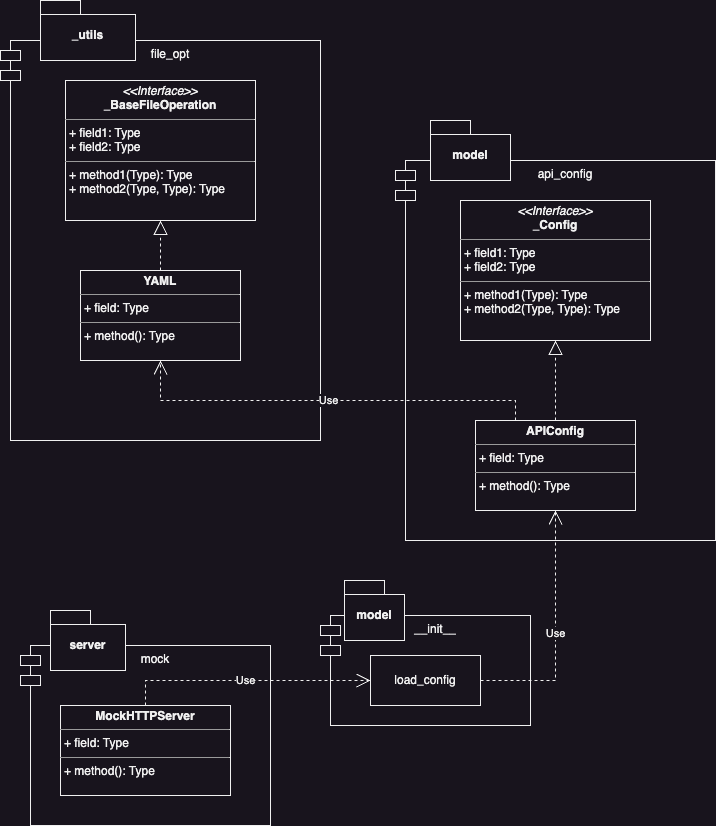

The diagram above was exported from draw.io. Its source (the exported page's mxGraphModel, read from the mxfile embedded in the PNG):
<mxGraphModel dx="1307" dy="872" grid="1" gridSize="10" guides="1" tooltips="1" connect="1" arrows="1" fold="1" page="1" pageScale="1" pageWidth="827" pageHeight="1169" math="0" shadow="0">
  <root>
    <mxCell id="0" />
    <mxCell id="1" parent="0" />
    <mxCell id="GrZ8lA5kU8GY8jDiVPMQ-19" value="__init__" style="shape=module;align=left;spacingLeft=20;align=center;verticalAlign=top;whiteSpace=wrap;html=1;" vertex="1" parent="1">
      <mxGeometry x="380" y="635" width="210" height="110" as="geometry" />
    </mxCell>
    <mxCell id="GrZ8lA5kU8GY8jDiVPMQ-14" value="mock" style="shape=module;align=left;spacingLeft=20;align=center;verticalAlign=top;whiteSpace=wrap;html=1;" vertex="1" parent="1">
      <mxGeometry x="80" y="665" width="250" height="180" as="geometry" />
    </mxCell>
    <mxCell id="GrZ8lA5kU8GY8jDiVPMQ-12" value="file_opt" style="shape=module;align=left;spacingLeft=20;align=center;verticalAlign=top;whiteSpace=wrap;html=1;" vertex="1" parent="1">
      <mxGeometry x="60" y="60" width="320" height="400" as="geometry" />
    </mxCell>
    <mxCell id="GrZ8lA5kU8GY8jDiVPMQ-6" value="api_config" style="shape=module;align=left;spacingLeft=20;align=center;verticalAlign=top;whiteSpace=wrap;html=1;" vertex="1" parent="1">
      <mxGeometry x="455" y="180" width="320" height="380" as="geometry" />
    </mxCell>
    <mxCell id="GrZ8lA5kU8GY8jDiVPMQ-1" value="&lt;p style=&quot;margin:0px;margin-top:4px;text-align:center;&quot;&gt;&lt;i&gt;&amp;lt;&amp;lt;Interface&amp;gt;&amp;gt;&lt;/i&gt;&lt;br&gt;&lt;b&gt;_BaseFileOperation&lt;/b&gt;&lt;/p&gt;&lt;hr size=&quot;1&quot;&gt;&lt;p style=&quot;margin:0px;margin-left:4px;&quot;&gt;+ field1: Type&lt;br&gt;+ field2: Type&lt;/p&gt;&lt;hr size=&quot;1&quot;&gt;&lt;p style=&quot;margin:0px;margin-left:4px;&quot;&gt;+ method1(Type): Type&lt;br&gt;+ method2(Type, Type): Type&lt;/p&gt;" style="verticalAlign=top;align=left;overflow=fill;fontSize=12;fontFamily=Helvetica;html=1;whiteSpace=wrap;" vertex="1" parent="1">
      <mxGeometry x="125" y="100" width="190" height="140" as="geometry" />
    </mxCell>
    <mxCell id="GrZ8lA5kU8GY8jDiVPMQ-2" value="&lt;p style=&quot;margin:0px;margin-top:4px;text-align:center;&quot;&gt;&lt;i&gt;&amp;lt;&amp;lt;Interface&amp;gt;&amp;gt;&lt;/i&gt;&lt;br&gt;&lt;b&gt;_Config&lt;/b&gt;&lt;/p&gt;&lt;hr size=&quot;1&quot;&gt;&lt;p style=&quot;margin:0px;margin-left:4px;&quot;&gt;+ field1: Type&lt;br&gt;+ field2: Type&lt;/p&gt;&lt;hr size=&quot;1&quot;&gt;&lt;p style=&quot;margin:0px;margin-left:4px;&quot;&gt;+ method1(Type): Type&lt;br&gt;+ method2(Type, Type): Type&lt;/p&gt;" style="verticalAlign=top;align=left;overflow=fill;fontSize=12;fontFamily=Helvetica;html=1;whiteSpace=wrap;" vertex="1" parent="1">
      <mxGeometry x="520" y="220" width="190" height="140" as="geometry" />
    </mxCell>
    <mxCell id="GrZ8lA5kU8GY8jDiVPMQ-3" value="&lt;p style=&quot;margin:0px;margin-top:4px;text-align:center;&quot;&gt;&lt;b&gt;APIConfig&lt;/b&gt;&lt;/p&gt;&lt;hr size=&quot;1&quot;&gt;&lt;p style=&quot;margin:0px;margin-left:4px;&quot;&gt;+ field: Type&lt;/p&gt;&lt;hr size=&quot;1&quot;&gt;&lt;p style=&quot;margin:0px;margin-left:4px;&quot;&gt;+ method(): Type&lt;/p&gt;" style="verticalAlign=top;align=left;overflow=fill;fontSize=12;fontFamily=Helvetica;html=1;whiteSpace=wrap;" vertex="1" parent="1">
      <mxGeometry x="535" y="440" width="160" height="90" as="geometry" />
    </mxCell>
    <mxCell id="GrZ8lA5kU8GY8jDiVPMQ-4" value="&lt;p style=&quot;margin:0px;margin-top:4px;text-align:center;&quot;&gt;&lt;b&gt;YAML&lt;/b&gt;&lt;/p&gt;&lt;hr size=&quot;1&quot;&gt;&lt;p style=&quot;margin:0px;margin-left:4px;&quot;&gt;+ field: Type&lt;/p&gt;&lt;hr size=&quot;1&quot;&gt;&lt;p style=&quot;margin:0px;margin-left:4px;&quot;&gt;+ method(): Type&lt;/p&gt;" style="verticalAlign=top;align=left;overflow=fill;fontSize=12;fontFamily=Helvetica;html=1;whiteSpace=wrap;" vertex="1" parent="1">
      <mxGeometry x="140" y="290" width="160" height="90" as="geometry" />
    </mxCell>
    <mxCell id="GrZ8lA5kU8GY8jDiVPMQ-5" value="load_config" style="html=1;whiteSpace=wrap;" vertex="1" parent="1">
      <mxGeometry x="430" y="675" width="110" height="50" as="geometry" />
    </mxCell>
    <mxCell id="GrZ8lA5kU8GY8jDiVPMQ-7" value="" style="endArrow=block;dashed=1;endFill=0;endSize=12;html=1;rounded=0;entryX=0.5;entryY=1;entryDx=0;entryDy=0;" edge="1" parent="1" source="GrZ8lA5kU8GY8jDiVPMQ-3" target="GrZ8lA5kU8GY8jDiVPMQ-2">
      <mxGeometry width="160" relative="1" as="geometry">
        <mxPoint x="330" y="470" as="sourcePoint" />
        <mxPoint x="490" y="470" as="targetPoint" />
      </mxGeometry>
    </mxCell>
    <mxCell id="GrZ8lA5kU8GY8jDiVPMQ-8" value="" style="endArrow=block;dashed=1;endFill=0;endSize=12;html=1;rounded=0;entryX=0.5;entryY=1;entryDx=0;entryDy=0;exitX=0.5;exitY=0;exitDx=0;exitDy=0;" edge="1" parent="1" source="GrZ8lA5kU8GY8jDiVPMQ-4" target="GrZ8lA5kU8GY8jDiVPMQ-1">
      <mxGeometry width="160" relative="1" as="geometry">
        <mxPoint x="325" y="290" as="sourcePoint" />
        <mxPoint x="485" y="290" as="targetPoint" />
      </mxGeometry>
    </mxCell>
    <mxCell id="GrZ8lA5kU8GY8jDiVPMQ-9" value="Use" style="endArrow=open;endSize=12;dashed=1;html=1;rounded=0;entryX=0.5;entryY=1;entryDx=0;entryDy=0;exitX=1;exitY=0.5;exitDx=0;exitDy=0;" edge="1" parent="1" source="GrZ8lA5kU8GY8jDiVPMQ-5" target="GrZ8lA5kU8GY8jDiVPMQ-3">
      <mxGeometry width="160" relative="1" as="geometry">
        <mxPoint x="330" y="430" as="sourcePoint" />
        <mxPoint x="490" y="430" as="targetPoint" />
        <Array as="points">
          <mxPoint x="615" y="700" />
        </Array>
      </mxGeometry>
    </mxCell>
    <mxCell id="GrZ8lA5kU8GY8jDiVPMQ-10" value="Use" style="endArrow=open;endSize=12;dashed=1;html=1;rounded=0;exitX=0.25;exitY=0;exitDx=0;exitDy=0;entryX=0.5;entryY=1;entryDx=0;entryDy=0;" edge="1" parent="1" source="GrZ8lA5kU8GY8jDiVPMQ-3" target="GrZ8lA5kU8GY8jDiVPMQ-4">
      <mxGeometry width="160" relative="1" as="geometry">
        <mxPoint x="330" y="430" as="sourcePoint" />
        <mxPoint x="430" y="460" as="targetPoint" />
        <Array as="points">
          <mxPoint x="575" y="420" />
          <mxPoint x="220" y="420" />
        </Array>
      </mxGeometry>
    </mxCell>
    <mxCell id="GrZ8lA5kU8GY8jDiVPMQ-11" value="&lt;p style=&quot;margin:0px;margin-top:4px;text-align:center;&quot;&gt;&lt;b&gt;MockHTTPServer&lt;/b&gt;&lt;/p&gt;&lt;hr size=&quot;1&quot;&gt;&lt;p style=&quot;margin:0px;margin-left:4px;&quot;&gt;+ field: Type&lt;/p&gt;&lt;hr size=&quot;1&quot;&gt;&lt;p style=&quot;margin:0px;margin-left:4px;&quot;&gt;+ method(): Type&lt;/p&gt;" style="verticalAlign=top;align=left;overflow=fill;fontSize=12;fontFamily=Helvetica;html=1;whiteSpace=wrap;" vertex="1" parent="1">
      <mxGeometry x="120" y="725" width="170" height="90" as="geometry" />
    </mxCell>
    <mxCell id="GrZ8lA5kU8GY8jDiVPMQ-13" value="Use" style="endArrow=open;endSize=12;dashed=1;html=1;rounded=0;exitX=0.5;exitY=0;exitDx=0;exitDy=0;entryX=0;entryY=0.5;entryDx=0;entryDy=0;" edge="1" parent="1" source="GrZ8lA5kU8GY8jDiVPMQ-11" target="GrZ8lA5kU8GY8jDiVPMQ-5">
      <mxGeometry width="160" relative="1" as="geometry">
        <mxPoint x="425" y="625" as="sourcePoint" />
        <mxPoint x="70" y="545" as="targetPoint" />
        <Array as="points">
          <mxPoint x="205" y="700" />
        </Array>
      </mxGeometry>
    </mxCell>
    <mxCell id="GrZ8lA5kU8GY8jDiVPMQ-15" value="_utils" style="shape=folder;fontStyle=1;spacingTop=10;tabWidth=40;tabHeight=14;tabPosition=left;html=1;whiteSpace=wrap;" vertex="1" parent="1">
      <mxGeometry x="100" y="20" width="95" height="60" as="geometry" />
    </mxCell>
    <mxCell id="GrZ8lA5kU8GY8jDiVPMQ-16" value="model" style="shape=folder;fontStyle=1;spacingTop=10;tabWidth=40;tabHeight=14;tabPosition=left;html=1;whiteSpace=wrap;" vertex="1" parent="1">
      <mxGeometry x="490" y="140" width="80" height="60" as="geometry" />
    </mxCell>
    <mxCell id="GrZ8lA5kU8GY8jDiVPMQ-17" value="server" style="shape=folder;fontStyle=1;spacingTop=10;tabWidth=40;tabHeight=14;tabPosition=left;html=1;whiteSpace=wrap;" vertex="1" parent="1">
      <mxGeometry x="110" y="630" width="75" height="60" as="geometry" />
    </mxCell>
    <mxCell id="GrZ8lA5kU8GY8jDiVPMQ-18" value="model" style="shape=folder;fontStyle=1;spacingTop=10;tabWidth=40;tabHeight=14;tabPosition=left;html=1;whiteSpace=wrap;" vertex="1" parent="1">
      <mxGeometry x="404" y="600" width="60" height="60" as="geometry" />
    </mxCell>
  </root>
</mxGraphModel>